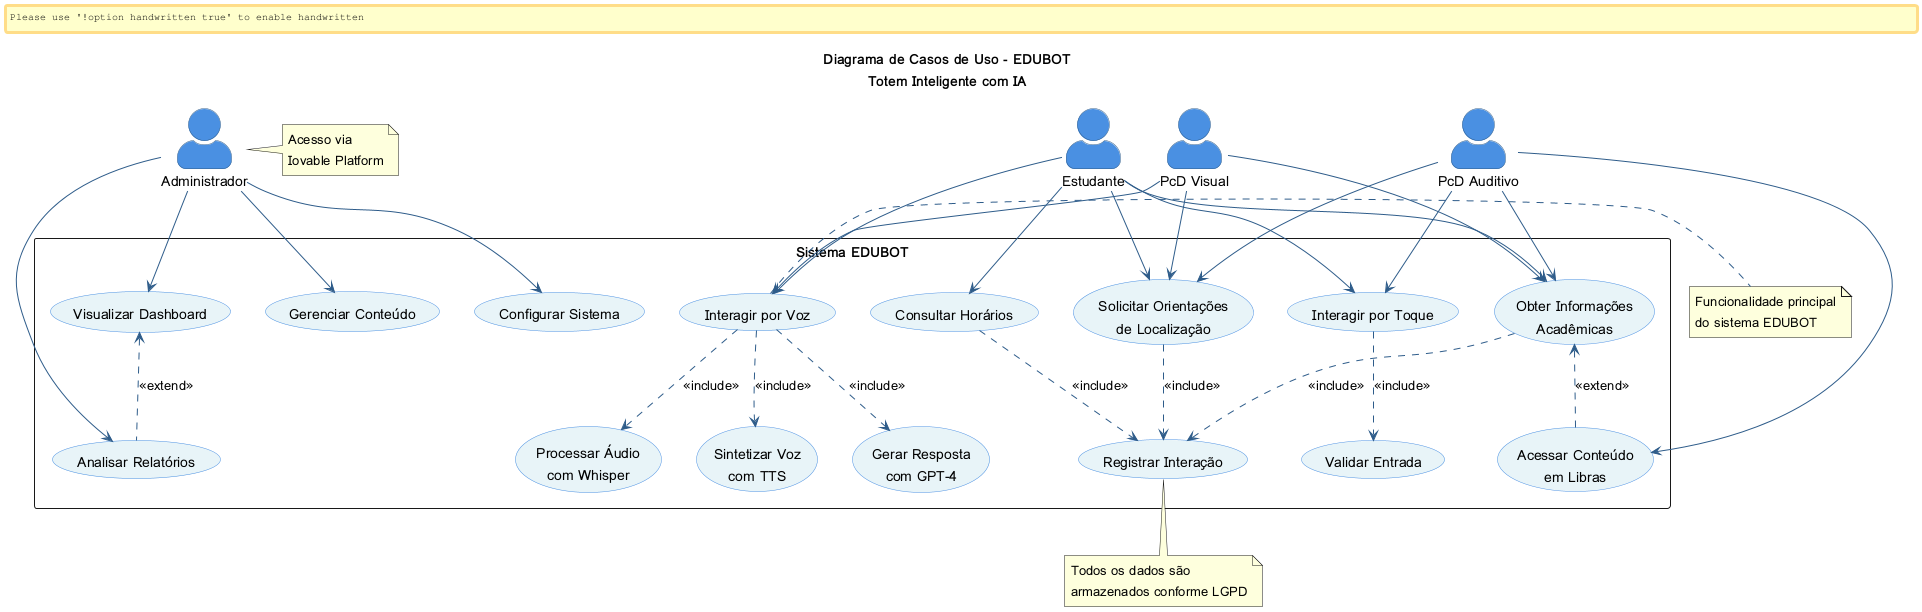

The diagram above was rendered by PlantUML. Its source (embedded in the PNG):
@startuml
!define RECTANGLE class

skinparam actorStyle awesome
skinparam packageStyle rectangle
skinparam backgroundColor #FFFFFF
skinparam handwritten false

' Definir cores
skinparam actor {
    BackgroundColor #4A90E2
    BorderColor #2E5C8A
}

skinparam usecase {
    BackgroundColor #E8F4F8
    BorderColor #4A90E2
    ArrowColor #2E5C8A
}

' Título
title Diagrama de Casos de Uso - EDUBOT\nTotem Inteligente com IA

' Atores
actor "Estudante" as estudante
actor "PcD Visual" as pcd_visual
actor "PcD Auditivo" as pcd_auditivo
actor "Administrador" as admin

' Sistema
rectangle "Sistema EDUBOT" {
    
    ' Casos de uso principais
    usecase "Consultar Horários" as UC1
    usecase "Obter Informações\nAcadêmicas" as UC2
    usecase "Solicitar Orientações\nde Localização" as UC3
    usecase "Interagir por Voz" as UC4
    usecase "Interagir por Toque" as UC5
    usecase "Acessar Conteúdo\nem Libras" as UC6
    usecase "Visualizar Dashboard" as UC7
    usecase "Gerenciar Conteúdo" as UC8
    usecase "Analisar Relatórios" as UC9
    usecase "Configurar Sistema" as UC10
    
    ' Casos de uso de suporte (includes/extends)
    usecase "Processar Áudio\ncom Whisper" as UC11
    usecase "Gerar Resposta\ncom GPT-4" as UC12
    usecase "Sintetizar Voz\ncom TTS" as UC13
    usecase "Registrar Interação" as UC14
    usecase "Validar Entrada" as UC15
    
}

' Relacionamentos - Estudante
estudante --> UC1
estudante --> UC2
estudante --> UC3
estudante --> UC4
estudante --> UC5

' Relacionamentos - PcD Visual
pcd_visual --> UC4
pcd_visual --> UC2
pcd_visual --> UC3

' Relacionamentos - PcD Auditivo
pcd_auditivo --> UC5
pcd_auditivo --> UC6
pcd_auditivo --> UC2
pcd_auditivo --> UC3

' Relacionamentos - Administrador
admin --> UC7
admin --> UC8
admin --> UC9
admin --> UC10

' Relacionamentos Include (obrigatórios)
UC4 ..> UC11 : <<include>>
UC4 ..> UC12 : <<include>>
UC4 ..> UC13 : <<include>>

UC1 ..> UC14 : <<include>>
UC2 ..> UC14 : <<include>>
UC3 ..> UC14 : <<include>>

UC5 ..> UC15 : <<include>>

' Relacionamentos Extend (opcionais)
UC2 <.. UC6 : <<extend>>
UC7 <.. UC9 : <<extend>>

' Notas explicativas
note right of UC4
  Funcionalidade principal
  do sistema EDUBOT
end note

note bottom of UC14
  Todos os dados são
  armazenados conforme LGPD
end note

note right of admin
  Acesso via
  Iovable Platform
end note

@enduml